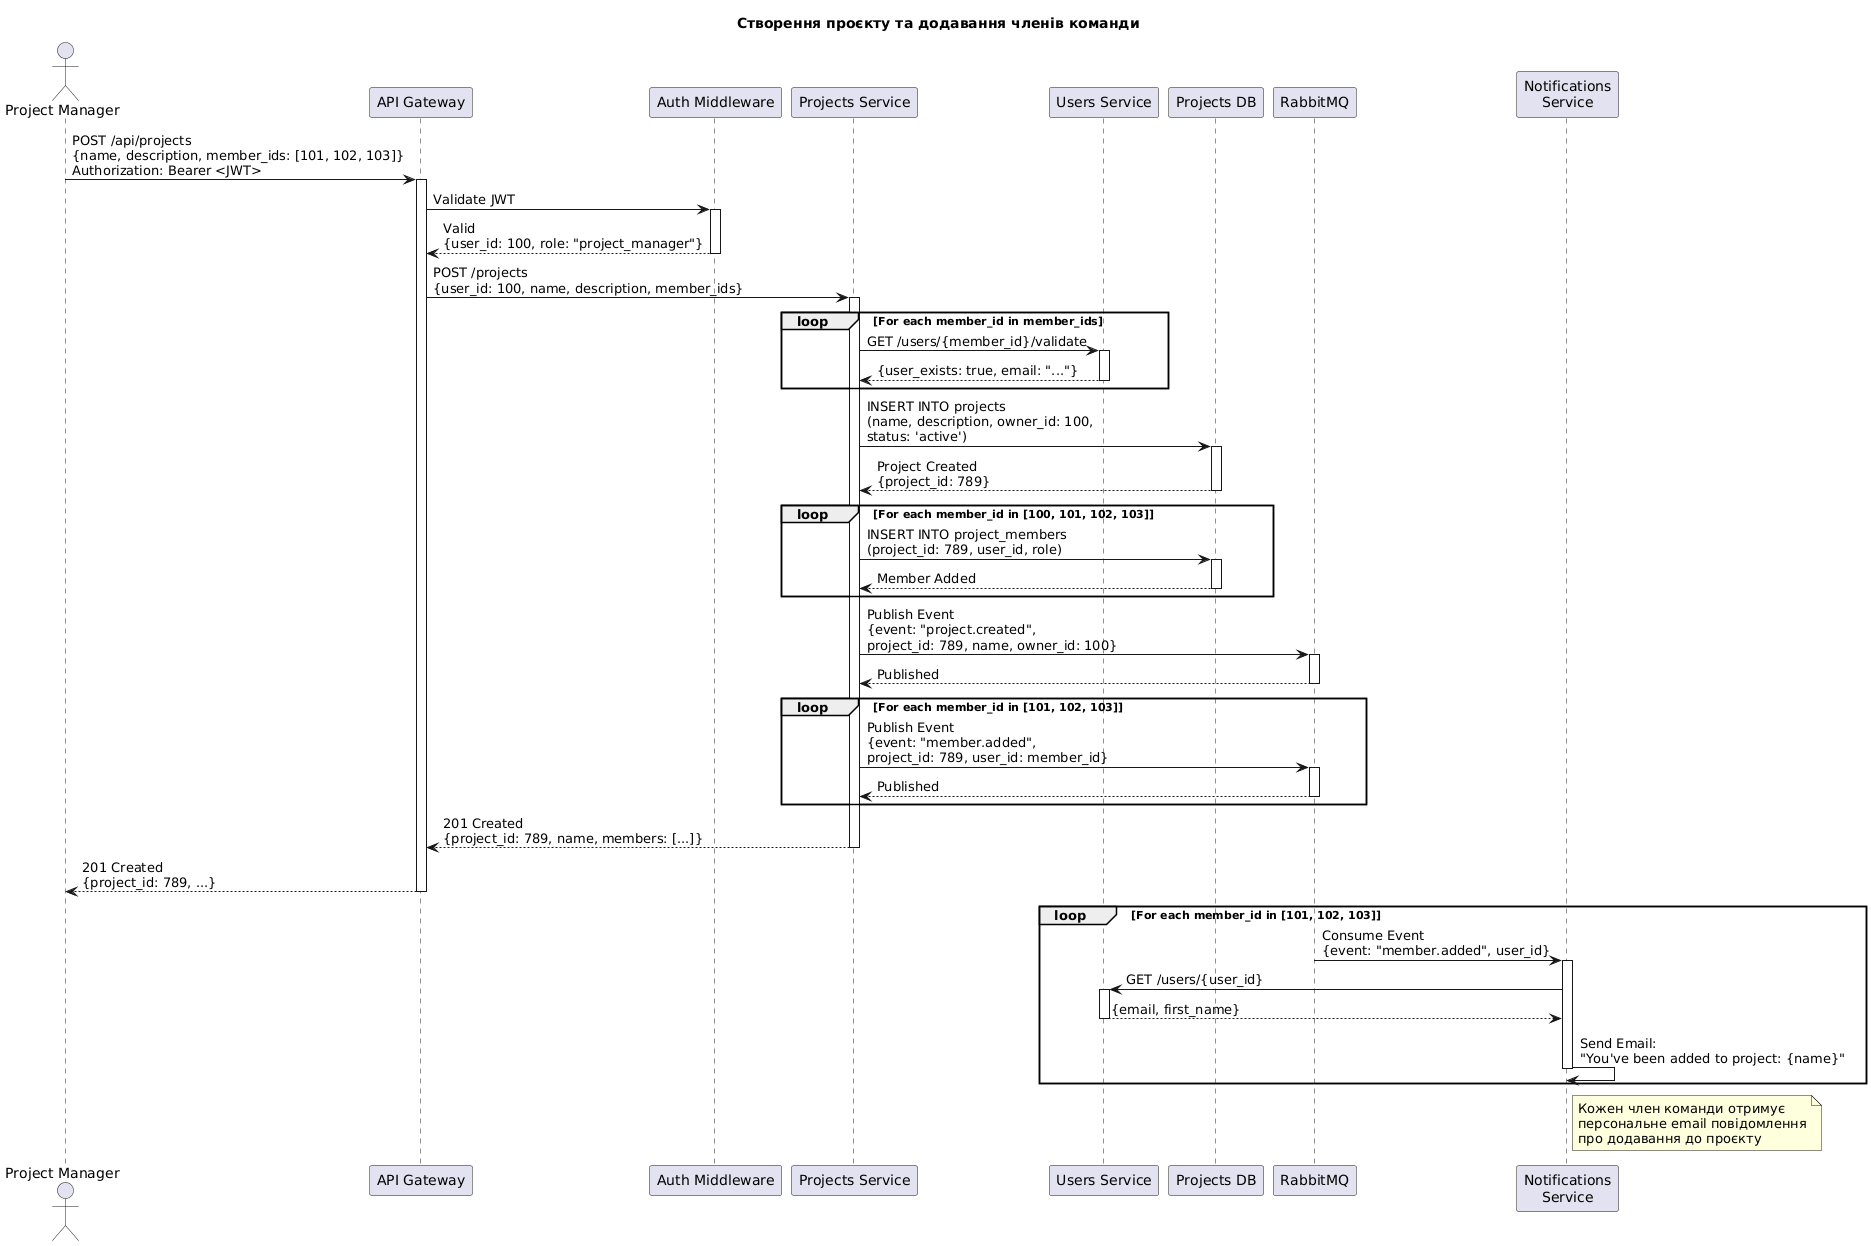

The diagram above was rendered by PlantUML. Its source (embedded in the PNG):
@startuml
title Створення проєкту та додавання членів команди

actor "Project Manager" as PM
participant "API Gateway" as Gateway
participant "Auth Middleware" as Auth
participant "Projects Service" as Projects
participant "Users Service" as Users
participant "Projects DB" as ProjectsDB
participant "RabbitMQ" as MQ
participant "Notifications\nService" as Notifications

PM -> Gateway: POST /api/projects\n{name, description, member_ids: [101, 102, 103]}\nAuthorization: Bearer <JWT>
activate Gateway

Gateway -> Auth: Validate JWT
activate Auth
Auth --> Gateway: Valid\n{user_id: 100, role: "project_manager"}
deactivate Auth

Gateway -> Projects: POST /projects\n{user_id: 100, name, description, member_ids}
activate Projects

' Validate all members exist
loop For each member_id in member_ids
    Projects -> Users: GET /users/{member_id}/validate
    activate Users
    Users --> Projects: {user_exists: true, email: "..."}
    deactivate Users
end

' Create project
Projects -> ProjectsDB: INSERT INTO projects\n(name, description, owner_id: 100,\nstatus: 'active')
activate ProjectsDB
ProjectsDB --> Projects: Project Created\n{project_id: 789}
deactivate ProjectsDB

' Add project members
loop For each member_id in [100, 101, 102, 103]
    Projects -> ProjectsDB: INSERT INTO project_members\n(project_id: 789, user_id, role)
    activate ProjectsDB
    ProjectsDB --> Projects: Member Added
    deactivate ProjectsDB
end

' Publish events
Projects -> MQ: Publish Event\n{event: "project.created",\nproject_id: 789, name, owner_id: 100}
activate MQ
MQ --> Projects: Published
deactivate MQ

loop For each member_id in [101, 102, 103]
    Projects -> MQ: Publish Event\n{event: "member.added",\nproject_id: 789, user_id: member_id}
    activate MQ
    MQ --> Projects: Published
    deactivate MQ
end

Projects --> Gateway: 201 Created\n{project_id: 789, name, members: [...]}
deactivate Projects

Gateway --> PM: 201 Created\n{project_id: 789, ...}
deactivate Gateway

' Asynchronous notifications to members
loop For each member_id in [101, 102, 103]
    MQ -> Notifications: Consume Event\n{event: "member.added", user_id}
    activate Notifications

    Notifications -> Users: GET /users/{user_id}
    activate Users
    Users --> Notifications: {email, first_name}
    deactivate Users

    Notifications -> Notifications: Send Email:\n"You've been added to project: {name}"

    deactivate Notifications
end

note right of Notifications
  Кожен член команди отримує
  персональне email повідомлення
  про додавання до проєкту
end note
@enduml